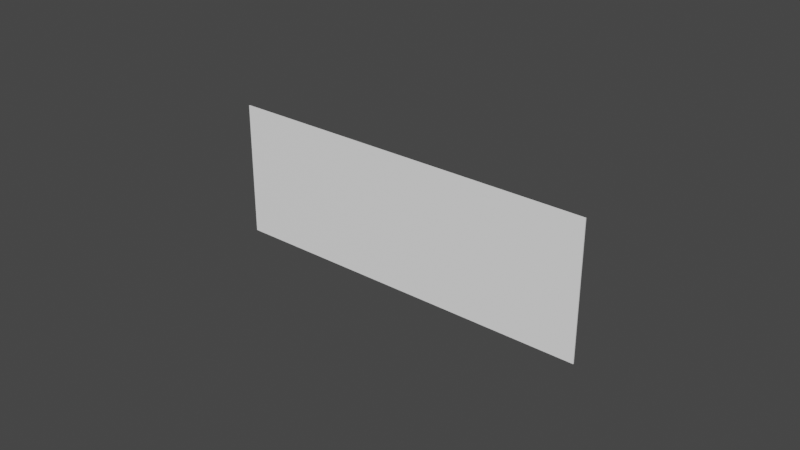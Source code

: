 # Source: der-regla-sucesiva.blend  (saved by Blender 3.1.7; exported with 4.5.12 LTS)
import bpy
from mathutils import Matrix  # noqa: F401  (used for matrix-valued properties, if any)

bpy.ops.wm.read_factory_settings(use_empty=True)
scene = bpy.context.scene
scene.name = 'Scene'

# ---- collections
col_collection = bpy.data.collections.new('Collection'); scene.collection.children.link(col_collection)

# ---- materials (node trees are filled in below, after node groups)
mat_material_001 = bpy.data.materials.new('Material.001')
mat_material_001.use_transparent_shadow = False
mat_colorblanco_001 = bpy.data.materials.new('colorBlanco.001')
mat_colorblanco_001.use_transparent_shadow = False

# ---- material node trees
mat_material_001.use_nodes = True; mat_material_001.node_tree.nodes.clear()
_N = mat_material_001.node_tree.nodes; _L = mat_material_001.node_tree.links
n0 = _N.new('ShaderNodeBsdfPrincipled'); n0.name = 'Principled BSDF'; n0.location = (10, 300)
n0.distribution = 'GGX'
n0.subsurface_method = 'RANDOM_WALK_SKIN'
n0.inputs[0].default_value = (0.0, 0.0, 0.0, 1.0)
n0.inputs[3].default_value = 1.45
n0.inputs[27].default_value = (0.0, 0.0, 0.0, 1.0)
n0.inputs[28].default_value = 1.0
n1 = _N.new('ShaderNodeOutputMaterial'); n1.name = 'Material Output'; n1.location = (300, 300)
_L.new(n0.outputs[0], n1.inputs[0])
n1.is_active_output = True
mat_colorblanco_001.use_nodes = True; mat_colorblanco_001.node_tree.nodes.clear()
_N = mat_colorblanco_001.node_tree.nodes; _L = mat_colorblanco_001.node_tree.links
n0 = _N.new('ShaderNodeBsdfPrincipled'); n0.name = 'Principled BSDF'; n0.location = (10, 300)
n0.distribution = 'GGX'
n0.subsurface_method = 'RANDOM_WALK_SKIN'
n0.inputs[0].default_value = (1.0, 1.0, 1.0, 0.0)
n0.inputs[3].default_value = 1.45
n0.inputs[27].default_value = (0.0, 0.0, 0.0, 1.0)
n0.inputs[28].default_value = 1.0
n1 = _N.new('ShaderNodeOutputMaterial'); n1.name = 'Material Output'; n1.location = (300, 300)
_L.new(n0.outputs[0], n1.inputs[0])
n1.is_active_output = True

# ---- world
world_world = bpy.data.worlds.new('World'); scene.world = world_world
world_world.use_nodes = True; world_world.node_tree.nodes.clear()
_N = world_world.node_tree.nodes; _L = world_world.node_tree.links
n0 = _N.new('ShaderNodeOutputWorld'); n0.name = 'World Output'; n0.location = (300, 300)
n1 = _N.new('ShaderNodeBackground'); n1.name = 'Background'; n1.location = (10, 300)
n1.inputs[0].default_value = (0.05088, 0.05088, 0.05088, 1.0)
_L.new(n1.outputs[0], n0.inputs[0])
n0.is_active_output = True
world_world.color = (0.05088, 0.05088, 0.05088)
world_world.use_sun_shadow = False
world_world.sun_shadow_jitter_overblur = 0.0

# ---- meshes
me_cubo_001 = bpy.data.meshes.new('Cubo.001')
me_cubo_001.from_pydata([(0.1103, 0.00856, -0.00152), (0.1103, 0.00856, 0.002442), (0.1103, -0.009889, -0.00152), (0.1103, -0.009889, 0.002442), (-0.1293, 0.00856, -0.00152), (-0.1293, 0.00856, 0.002442), (-0.1293, -0.009889, -0.00152), (-0.1293, -0.009889, 0.002442)], [], [(0, 1, 3, 2), (2, 3, 7, 6), (6, 7, 5, 4), (4, 5, 1, 0), (2, 6, 4, 0), (7, 3, 1, 5)])
_uv = me_cubo_001.uv_layers.new(name='MapaUV')
_uv.uv.foreach_set('vector', [0.375, 0.0, 0.625, 0.0, 0.625, 0.25, 0.375, 0.25, 0.375, 0.25, 0.625, 0.25, 0.625, 0.5, 0.375, 0.5, 0.375, 0.5, 0.625, 0.5, 0.625, 0.75, 0.375, 0.75, 0.375, 0.75, 0.625, 0.75, 0.625, 1.0, 0.375, 1.0, 0.125, 0.5, 0.375, 0.5, 0.375, 0.75, 0.125, 0.75, 0.625, 0.5, 0.875, 0.5, 0.875, 0.75, 0.625, 0.75])
me_cubo_001.materials.append(mat_colorblanco_001)
me_cubo_001.use_remesh_fix_poles = True
me_cubo_001.use_remesh_preserve_attributes = False
me_cubo_001.update()

# ---- curves / text
txt_text_002 = bpy.data.curves.new('Text.002', 'FONT')
txt_text_002.dimensions = '2D'
txt_text_002.body = "Derivada sucesiva\nLas derivadas sucesivas o derivadas de orden superior \nson las funciones que se derivan reiteradamente siempre \nque sigan siendo derivables, obtendremos nuevas funciones.\n\nSon llamadas sucesivas después de la tercera derivación \nde una función, y suelen usar la notación:\n\nf''(x)→  -->  f'''(x)  -->  f^(4)(x)  -->  f^(5)(x) "
txt_text_002.materials.append(mat_material_001)
txt_text_002.align_x = 'CENTER'

# ---- objects
ob_text_001 = bpy.data.objects.new('Text.001', txt_text_002)
ob_cubo_001 = bpy.data.objects.new('Cubo.001', me_cubo_001)

# ---- transforms, parenting, visibility, modifiers, constraints
ob_text_001.location = (0.1425, 0.0, 1.693)
ob_text_001.rotation_euler = (1.571, -0.0, -3.142)
ob_text_001.scale = (0.1744, 0.1744, 0.1744)
ob_cubo_001.location = (-0.01833, -0.008673, 0.8977)
ob_cubo_001.rotation_euler = (3.74e-06, 1.572, 3.921e-06)
ob_cubo_001.scale = (7.282, 0.4734, 327.8)
_m = ob_cubo_001.modifiers.new('Solidify', 'SOLIDIFY')
_m.offset = 1.0

# ---- collection membership
col_collection.objects.link(ob_text_001)
col_collection.objects.link(ob_cubo_001)

# ---- scene / render settings (as saved in the file)
scene.frame_start = 1; scene.frame_end = 250; scene.frame_set(0)
scene.render.engine = 'BLENDER_EEVEE_NEXT'
scene.cycles.sampling_pattern = 'TABULATED_SOBOL'
scene.cycles.use_light_tree = False
scene.view_settings.view_transform = 'Filmic'
bpy.context.view_layer.update()

# ---- added for rendering (the .blend has no active camera and no usable light): camera, sun
cam_auto = bpy.data.cameras.new('AutoCamera')
cam_auto.lens = 50.0
cam_auto.sensor_width = 36.0
cam_auto.clip_end = 1000.0
ob_auto_camera = bpy.data.objects.new('AutoCamera', cam_auto)
scene.collection.objects.link(ob_auto_camera)
ob_auto_camera.location = (7.81619, -9.2112, 7.10211)
ob_auto_camera.rotation_euler = (1.09748, -7.21219e-08, 0.694738)
scene.camera = ob_auto_camera
light_auto_sun = bpy.data.lights.new('AutoSun', 'SUN')
light_auto_sun.energy = 3.0
light_auto_sun.angle = 0.0523599
ob_auto_sun = bpy.data.objects.new('AutoSun', light_auto_sun)
scene.collection.objects.link(ob_auto_sun)
ob_auto_sun.rotation_euler = (0.872665, 0.174533, 0.523599)
bpy.context.view_layer.update()
